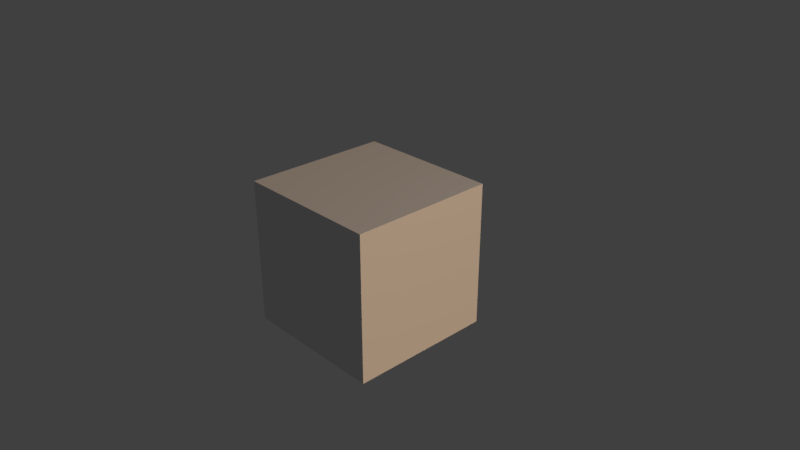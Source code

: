 # Source: brick.blend  (saved by Blender 2.79.7; exported with 4.5.12 LTS)
import bpy
from mathutils import Matrix  # noqa: F401  (used for matrix-valued properties, if any)

bpy.ops.wm.read_factory_settings(use_empty=True)
scene = bpy.context.scene
scene.name = 'Scene'

# ---- collections
col_collection_1 = bpy.data.collections.new('Collection 1'); scene.collection.children.link(col_collection_1)

# ---- materials (node trees are filled in below, after node groups)
mat_base = bpy.data.materials.new('Base')
mat_base.alpha_threshold = 0.0
mat_base.use_transparent_shadow = False
mat_base.roughness = 0.5
mat_base.specular_intensity = 1.0
mat_base.line_color = (0.0, 0.0, 0.0, 1.0)
mat_logo = bpy.data.materials.new('Logo')
mat_logo.alpha_threshold = 0.0
mat_logo.use_transparent_shadow = False
mat_logo.roughness = 0.5

# ---- material node trees

# ---- world
world_world = bpy.data.worlds.new('World'); scene.world = world_world
world_world.color = (0.05088, 0.05088, 0.05088)
world_world.use_sun_shadow = False
world_world.sun_shadow_jitter_overblur = 0.0

# ---- cameras
cam_camera = bpy.data.cameras.new('Camera')
cam_camera.clip_end = 100.0
cam_camera.lens = 35.0
cam_camera.sensor_width = 32.0
cam_camera.sensor_height = 18.0
cam_camera.ortho_scale = 7.314
cam_camera.dof.focus_distance = 0.0
cam_camera.dof.aperture_fstop = 128.0

# ---- lights
light_sun = bpy.data.lights.new('Sun', 'SUN')
light_sun.color = (1.0, 0.6612, 0.3922)
light_sun.transmission_factor = 0.0
light_sun.angle = 0.1993
light_sun.energy = 1.38
light_sun.shadow_buffer_clip_start = 0.5
light_sun.shadow_soft_size = 0.1
light_sun.shadow_cascade_max_distance = 1000.0
light_lamp = bpy.data.lights.new('Lamp', 'POINT')
light_lamp.transmission_factor = 0.0
light_lamp.cutoff_distance = 30.0
light_lamp.energy = 100.0
light_lamp.shadow_buffer_clip_start = 1.001
light_lamp.shadow_soft_size = 0.1
light_lamp.shadow_maximum_resolution = 0.006
light_lamp.use_absolute_resolution = True

# ---- meshes
me_cube = bpy.data.meshes.new('Cube')
me_cube.from_pydata([(1.0, 1.0, -1.0), (1.0, -1.0, -1.0), (-1.0, -1.0, -1.0), (-1.0, 1.0, -1.0), (1.0, 1.0, 1.0), (1.0, -1.0, 1.0), (-1.0, -1.0, 1.0), (-1.0, 1.0, 1.0)], [], [(0, 1, 2, 3), (4, 7, 6, 5), (0, 4, 5, 1), (1, 5, 6, 2), (2, 6, 7, 3), (4, 0, 3, 7)])
me_cube.polygons.foreach_set('material_index', [0, 1, 0, 0, 0, 0])
_uv = me_cube.uv_layers.new(name='UVMap')
_uv.uv.foreach_set('vector', [1.0, 1.0, 1.0, 2.384e-07, 1.788e-07, 3.278e-07, 4.47e-07, 1.0, 1.0, 1.0, 2.98e-07, 1.0, 5.96e-08, 4.172e-07, 1.0, -5.96e-08, 1.0, 2.384e-07, 1.0, 1.0, -5.96e-08, 1.0, 2.384e-07, 2.384e-07, 1.0, 2.384e-07, 1.0, 1.0, 5.96e-08, 1.0, 1.788e-07, 2.384e-07, 3.278e-07, 2.384e-07, 4.172e-07, 1.0, 1.0, 1.0, 1.0, 2.384e-07, 1.0, 1.0, 1.0, 2.384e-07, 4.47e-07, 2.384e-07, 2.98e-07, 1.0])
me_cube.materials.append(mat_base)
me_cube.materials.append(mat_logo)
me_cube.use_remesh_preserve_volume = False
me_cube.use_remesh_preserve_attributes = False
me_cube.use_mirror_vertex_groups = False
me_cube.update()

# ---- objects
ob_sun = bpy.data.objects.new('Sun', light_sun)
ob_cube = bpy.data.objects.new('Cube', me_cube)
ob_lamp = bpy.data.objects.new('Lamp', light_lamp)
ob_camera = bpy.data.objects.new('Camera', cam_camera)

# ---- transforms, parenting, visibility, modifiers, constraints
ob_sun.location = (0.5478, -0.1464, 1.0)
ob_sun.rotation_euler = (1.194, -0.4541, 2.131)
ob_sun.lineart.crease_threshold = 0.0
ob_cube.location = (0.0, 0.0, 0.0)
ob_cube.lock_rotations_4d = False
ob_cube.empty_display_type = 'ARROWS'
ob_cube.lineart.crease_threshold = 0.0
ob_lamp.location = (4.076, 1.005, 5.904)
ob_lamp.rotation_euler = (0.6503, 0.05522, 1.866)
ob_lamp.lock_rotations_4d = False
ob_lamp.empty_display_type = 'ARROWS'
ob_lamp.color = (0.0, 0.0, 0.0, 0.0)
ob_lamp.lineart.crease_threshold = 0.0
ob_camera.location = (7.481, -6.508, 5.344)
ob_camera.rotation_euler = (1.109, 0.0, 0.8149)
ob_camera.lock_rotations_4d = False
ob_camera.empty_display_type = 'ARROWS'
ob_camera.color = (0.0, 0.0, 0.0, 0.0)
ob_camera.display_type = 'WIRE'
ob_camera.lineart.crease_threshold = 0.0

# ---- collection membership
col_collection_1.objects.link(ob_sun)
col_collection_1.objects.link(ob_cube)
col_collection_1.objects.link(ob_lamp)
col_collection_1.objects.link(ob_camera)

# ---- scene / render settings (as saved in the file)
scene.camera = ob_camera
scene.frame_start = 1; scene.frame_end = 250; scene.frame_set(1)
scene.render.engine = 'BLENDER_EEVEE_NEXT'
scene.render.resolution_percentage = 50
scene.render.dither_intensity = 0.0
scene.cycles.use_denoising = False
scene.cycles.samples = 128
scene.cycles.sampling_pattern = 'TABULATED_SOBOL'
scene.cycles.use_adaptive_sampling = False
scene.cycles.use_light_tree = False
scene.view_settings.view_transform = 'Standard'
bpy.context.view_layer.update()
